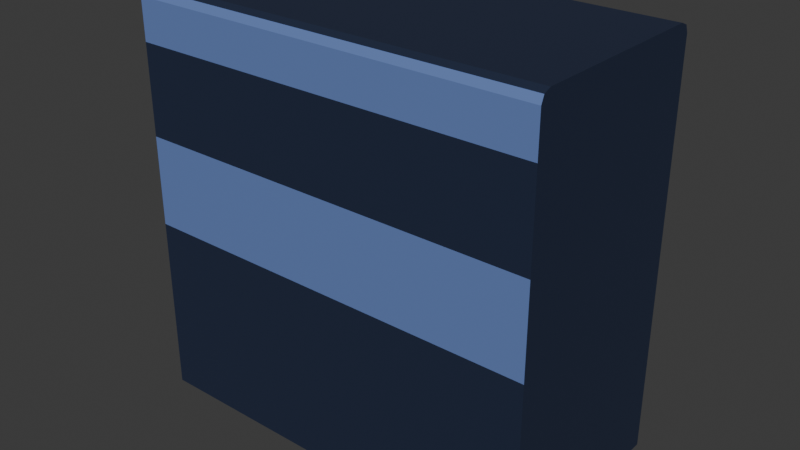 # Source: wall_short_plane.blend  (saved by Blender 5.0.118; exported with 4.5.12 LTS)
import bpy
from mathutils import Matrix  # noqa: F401  (used for matrix-valued properties, if any)

bpy.ops.wm.read_factory_settings(use_empty=True)
scene = bpy.context.scene
scene.name = 'Scene'

# ---- collections
col_collection = bpy.data.collections.new('Collection'); scene.collection.children.link(col_collection)

# ---- materials (node trees are filled in below, after node groups)
mat_basemat = bpy.data.materials.new('BaseMat')
mat_lightcolormat = bpy.data.materials.new('LightColorMat')

# ---- material node trees
mat_basemat.use_nodes = True; mat_basemat.node_tree.nodes.clear()
_N = mat_basemat.node_tree.nodes; _L = mat_basemat.node_tree.links
n0 = _N.new('ShaderNodeBsdfPrincipled'); n0.name = 'Principled BSDF'; n0.location = (-200, 100)
n0.inputs[0].default_value = (0.016, 0.02519, 0.05781, 1.0)
n1 = _N.new('ShaderNodeOutputMaterial'); n1.name = 'Material Output'; n1.location = (200, 100)
_L.new(n0.outputs[0], n1.inputs[0])
n1.is_active_output = True
mat_lightcolormat.use_nodes = True; mat_lightcolormat.node_tree.nodes.clear()
_N = mat_lightcolormat.node_tree.nodes; _L = mat_lightcolormat.node_tree.links
n0 = _N.new('ShaderNodeBsdfPrincipled'); n0.name = 'Principled BSDF'; n0.location = (-200, 100)
n0.inputs[0].default_value = (0.1384, 0.2195, 0.5029, 1.0)
n1 = _N.new('ShaderNodeOutputMaterial'); n1.name = 'Material Output'; n1.location = (200, 100)
_L.new(n0.outputs[0], n1.inputs[0])
n1.is_active_output = True

# ---- world
world_world = bpy.data.worlds.new('World'); scene.world = world_world
world_world.use_nodes = True; world_world.node_tree.nodes.clear()
_N = world_world.node_tree.nodes; _L = world_world.node_tree.links
n0 = _N.new('ShaderNodeOutputWorld'); n0.name = 'World Output'; n0.location = (200, 100)
n1 = _N.new('ShaderNodeBackground'); n1.name = 'Background'; n1.location = (-200, 100)
n1.inputs[0].default_value = (0.05088, 0.05088, 0.05088, 1.0)
_L.new(n1.outputs[0], n0.inputs[0])
n0.is_active_output = True
world_world.color = (0.05088, 0.05088, 0.05088)
world_world.sun_shadow_jitter_overblur = 0.0

# ---- meshes
me_cube_001 = bpy.data.meshes.new('Cube.001')
me_cube_001.from_pydata([(-1.0, -0.5, -1.0), (-1.0, 0.5, -1.0), (1.0, -0.5, -1.0), (1.0, 0.5, -1.0), (-1.0, -0.5, 0.75), (-1.0, 0.5, 0.75), (1.0, 0.5, 0.75), (1.0, -0.5, 0.75), (-1.0, 0.0, -1.0), (-1.0, 0.0, 1.0), (1.0, 0.0, -1.0), (1.0, 0.0, 1.0), (1.0, 0.0, 0.75), (-1.0, 0.0, 0.75), (-1.0, 0.25, 1.0), (1.0, 0.25, -1.0), (-1.0, 0.25, 0.75), (-1.0, 0.25, -1.0), (1.0, 0.25, 1.0), (1.0, 0.25, 0.75), (-1.0, -0.25, -1.0), (1.0, -0.25, 1.0), (1.0, -0.25, 0.75), (-1.0, -0.25, 1.0), (1.0, -0.25, -1.0), (-1.0, -0.25, 0.75), (-1.0, 0.5, -0.125), (1.0, 0.5, -0.125), (1.0, -0.5, -0.125), (-1.0, -0.5, -0.125), (-1.0, 0.0, -0.125), (1.0, 0.0, -0.125), (1.0, 0.25, -0.125), (-1.0, 0.25, -0.125), (-1.0, -0.25, -0.125), (1.0, -0.25, -0.125), (-1.0, -0.5, 0.3125), (-1.0, 0.5, 0.3125), (1.0, 0.5, 0.3125), (1.0, -0.5, 0.3125), (-1.0, 0.0, 0.3125), (1.0, 0.0, 0.3125), (1.0, 0.25, 0.3125), (-1.0, 0.25, 0.3125), (-1.0, -0.25, 0.3125), (1.0, -0.25, 0.3125), (-1.0, -0.5, 0.95), (-1.0, -0.45, 1.0), (-1.0, -0.4854, 0.9854), (-1.0, 0.45, 1.0), (-1.0, 0.5, 0.95), (-1.0, 0.4854, 0.9854), (1.0, -0.45, 1.0), (1.0, -0.5, 0.95), (1.0, -0.4854, 0.9854), (1.0, 0.5, 0.95), (1.0, 0.45, 1.0), (1.0, 0.4854, 0.9854)], [], [(20, 24, 2, 0), (39, 7, 4, 36), (45, 22, 7, 39), (37, 5, 6, 38), (43, 16, 5, 37), (44, 25, 13, 40), (42, 19, 12, 41), (18, 14, 9, 11), (17, 15, 10, 8), (19, 18, 11, 12), (25, 23, 9, 13), (1, 3, 15, 17), (38, 6, 19, 42), (40, 13, 16, 43), (13, 9, 14, 16), (36, 4, 25, 44), (41, 12, 22, 45), (11, 9, 23, 21), (8, 10, 24, 20), (12, 11, 21, 22), (10, 31, 35, 24), (0, 29, 34, 20), (8, 30, 33, 17), (3, 27, 32, 15), (15, 32, 31, 10), (20, 34, 30, 8), (17, 33, 26, 1), (1, 26, 27, 3), (24, 35, 28, 2), (2, 28, 29, 0), (31, 41, 45, 35), (29, 36, 44, 34), (30, 40, 43, 33), (27, 38, 42, 32), (32, 42, 41, 31), (34, 44, 40, 30), (33, 43, 37, 26), (26, 37, 38, 27), (35, 45, 39, 28), (28, 39, 36, 29), (49, 56, 57, 51), (51, 57, 55, 50), (52, 47, 48, 54), (54, 48, 46, 53), (4, 46, 48, 47, 23, 25), (7, 53, 46, 4), (21, 23, 47, 52), (56, 49, 14, 18), (5, 50, 55, 6), (16, 14, 49, 51, 50, 5), (22, 21, 52, 54, 53, 7), (6, 55, 57, 56, 18, 19)])
me_cube_001.polygons.foreach_set('material_index', [0, 0, 0, 0, 0, 0, 0, 0, 0, 0, 0, 0, 0, 0, 0, 0, 0, 0, 0, 0, 0, 0, 0, 0, 0, 0, 0, 0, 0, 0, 0, 0, 0, 0, 0, 0, 0, 1, 0, 1, 0, 1, 0, 1, 0, 1, 0, 0, 1, 0, 0, 0])
_uv = me_cube_001.uv_layers.new(name='UVMap')
_uv.uv.foreach_set('vector', [0.125, 0.6875, 0.375, 0.6875, 0.375, 0.75, 0.125, 0.75, 0.5391, 0.75, 0.5938, 0.75, 0.5938, 1.0, 0.5391, 1.0, 0.5391, 0.6875, 0.5938, 0.6875, 0.5938, 0.75, 0.5391, 0.75, 0.5391, 0.25, 0.5938, 0.25, 0.5938, 0.5, 0.5391, 0.5, 0.5391, 0.1875, 0.5938, 0.1875, 0.5938, 0.25, 0.5391, 0.25, 0.5391, 0.0625, 0.5938, 0.0625, 0.5938, 0.125, 0.5391, 0.125, 0.5391, 0.5625, 0.5938, 0.5625, 0.5938, 0.625, 0.5391, 0.625, 0.625, 0.5625, 0.875, 0.5625, 0.875, 0.625, 0.625, 0.625, 0.125, 0.5625, 0.375, 0.5625, 0.375, 0.625, 0.125, 0.625, 0.5938, 0.5625, 0.625, 0.5625, 0.625, 0.625, 0.5938, 0.625, 0.5938, 0.0625, 0.625, 0.0625, 0.625, 0.125, 0.5938, 0.125, 0.125, 0.5, 0.375, 0.5, 0.375, 0.5625, 0.125, 0.5625, 0.5391, 0.5, 0.5938, 0.5, 0.5938, 0.5625, 0.5391, 0.5625, 0.5391, 0.125, 0.5938, 0.125, 0.5938, 0.1875, 0.5391, 0.1875, 0.5938, 0.125, 0.625, 0.125, 0.625, 0.1875, 0.5938, 0.1875, 0.5391, 0.0, 0.5938, 0.0, 0.5938, 0.0625, 0.5391, 0.0625, 0.5391, 0.625, 0.5938, 0.625, 0.5938, 0.6875, 0.5391, 0.6875, 0.625, 0.625, 0.875, 0.625, 0.875, 0.6875, 0.625, 0.6875, 0.125, 0.625, 0.375, 0.625, 0.375, 0.6875, 0.125, 0.6875, 0.5938, 0.625, 0.625, 0.625, 0.625, 0.6875, 0.5938, 0.6875, 0.375, 0.625, 0.4844, 0.625, 0.4844, 0.6875, 0.375, 0.6875, 0.375, 0.0, 0.4844, 0.0, 0.4844, 0.0625, 0.375, 0.0625, 0.375, 0.125, 0.4844, 0.125, 0.4844, 0.1875, 0.375, 0.1875, 0.375, 0.5, 0.4844, 0.5, 0.4844, 0.5625, 0.375, 0.5625, 0.375, 0.5625, 0.4844, 0.5625, 0.4844, 0.625, 0.375, 0.625, 0.375, 0.0625, 0.4844, 0.0625, 0.4844, 0.125, 0.375, 0.125, 0.375, 0.1875, 0.4844, 0.1875, 0.4844, 0.25, 0.375, 0.25, 0.375, 0.25, 0.4844, 0.25, 0.4844, 0.5, 0.375, 0.5, 0.375, 0.6875, 0.4844, 0.6875, 0.4844, 0.75, 0.375, 0.75, 0.375, 0.75, 0.4844, 0.75, 0.4844, 1.0, 0.375, 1.0, 0.4844, 0.625, 0.5391, 0.625, 0.5391, 0.6875, 0.4844, 0.6875, 0.4844, 0.0, 0.5391, 0.0, 0.5391, 0.0625, 0.4844, 0.0625, 0.4844, 0.125, 0.5391, 0.125, 0.5391, 0.1875, 0.4844, 0.1875, 0.4844, 0.5, 0.5391, 0.5, 0.5391, 0.5625, 0.4844, 0.5625, 0.4844, 0.5625, 0.5391, 0.5625, 0.5391, 0.625, 0.4844, 0.625, 0.4844, 0.0625, 0.5391, 0.0625, 0.5391, 0.125, 0.4844, 0.125, 0.4844, 0.1875, 0.5391, 0.1875, 0.5391, 0.25, 0.4844, 0.25, 0.4844, 0.25, 0.5391, 0.25, 0.5391, 0.5, 0.4844, 0.5, 0.4844, 0.6875, 0.5391, 0.6875, 0.5391, 0.75, 0.4844, 0.75, 0.4844, 0.75, 0.5391, 0.75, 0.5391, 1.0, 0.4844, 1.0, 0.875, 0.5125, 0.625, 0.5125, 0.6244, 0.5012, 0.875, 0.5, 0.6241, 0.2482, 0.6244, 0.5012, 0.6187, 0.5, 0.6187, 0.25, 0.625, 0.7375, 0.875, 0.7375, 0.875, 0.75, 0.6244, 0.7488, 0.6244, 0.7488, 0.625, 1.0, 0.6187, 1.0, 0.6187, 0.75, 0.5938, 0.0, 0.6187, 0.0, 0.6232, 0.003661, 0.625, 0.0125, 0.625, 0.0625, 0.5938, 0.0625, 0.5938, 0.75, 0.6187, 0.75, 0.6187, 1.0, 0.5938, 1.0, 0.625, 0.6875, 0.875, 0.6875, 0.875, 0.7375, 0.625, 0.7375, 0.625, 0.5125, 0.875, 0.5125, 0.875, 0.5625, 0.625, 0.5625, 0.5938, 0.25, 0.6187, 0.25, 0.6187, 0.5, 0.5938, 0.5, 0.5938, 0.1875, 0.625, 0.1875, 0.625, 0.2375, 0.6241, 0.2482, 0.6187, 0.25, 0.5938, 0.25, 0.5938, 0.6875, 0.625, 0.6875, 0.625, 0.7375, 0.6244, 0.7488, 0.6187, 0.75, 0.5938, 0.75, 0.5938, 0.5, 0.6187, 0.5, 0.6244, 0.5012, 0.625, 0.5125, 0.625, 0.5625, 0.5938, 0.5625])
me_cube_001.materials.append(mat_basemat)
me_cube_001.materials.append(mat_lightcolormat)
me_cube_001.update()

# ---- objects
ob_base_col = bpy.data.objects.new('Base-col', me_cube_001)

# ---- transforms, parenting, visibility, modifiers, constraints
ob_base_col.location = (0.0, 0.0, 0.0)

# ---- collection membership
col_collection.objects.link(ob_base_col)

# ---- scene / render settings (as saved in the file)
scene.frame_start = 1; scene.frame_end = 250; scene.frame_set(1)
scene.render.engine = 'BLENDER_EEVEE_NEXT'
scene.render.bake_bias = 0.0
scene.render.bake_samples = 0
scene.cycles.sampling_pattern = 'TABULATED_SOBOL'
scene.eevee.use_volume_custom_range = False
bpy.context.view_layer.update()

# ---- added for rendering (the .blend has no active camera and no usable light): camera, sun
cam_auto = bpy.data.cameras.new('AutoCamera')
cam_auto.lens = 50.0
cam_auto.sensor_width = 36.0
cam_auto.clip_end = 1000.0
ob_auto_camera = bpy.data.objects.new('AutoCamera', cam_auto)
scene.collection.objects.link(ob_auto_camera)
ob_auto_camera.location = (2.77567, -3.33081, 2.22054)
ob_auto_camera.rotation_euler = (1.09748, -7.21219e-08, 0.694738)
scene.camera = ob_auto_camera
light_auto_sun = bpy.data.lights.new('AutoSun', 'SUN')
light_auto_sun.energy = 3.0
light_auto_sun.angle = 0.0523599
ob_auto_sun = bpy.data.objects.new('AutoSun', light_auto_sun)
scene.collection.objects.link(ob_auto_sun)
ob_auto_sun.rotation_euler = (0.872665, 0.174533, 0.523599)
bpy.context.view_layer.update()
